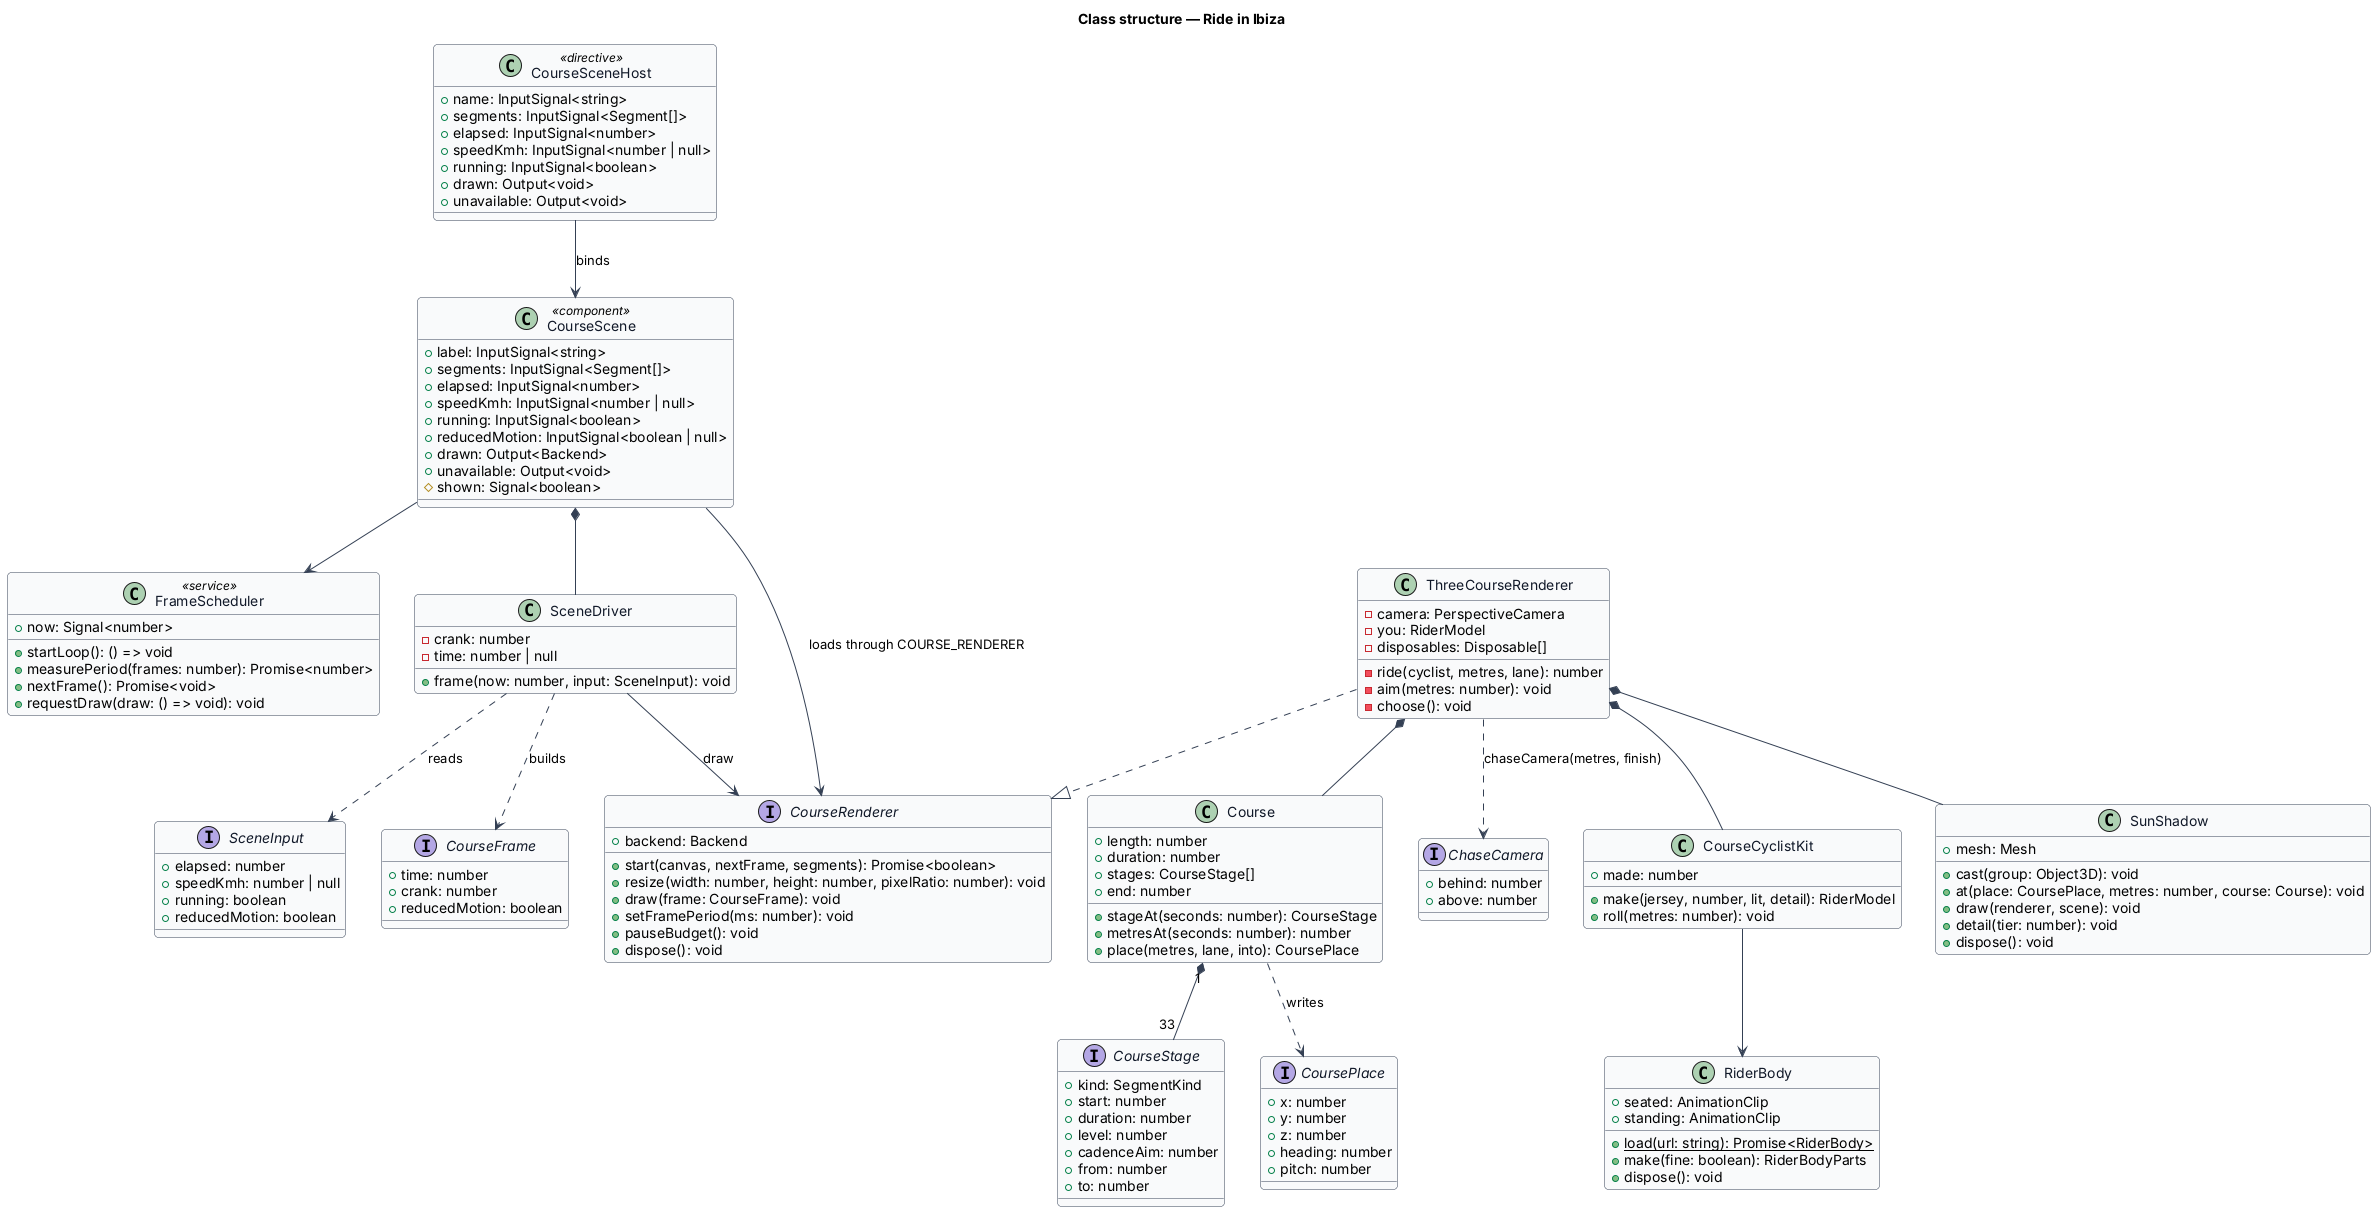

The diagram above was rendered by PlantUML. Its source (embedded in the PNG):
@startuml
' --- shared skin header ---
skinparam backgroundColor #FFFFFF
skinparam shadowing false
skinparam roundcorner 8
skinparam defaultFontName Arial
skinparam ArrowColor #344054
skinparam class {
  BorderColor #344054
  FontColor #101828
  BackgroundColor #F9FAFB
}
' --------------------------
title Class structure — Ride in Ibiza

class CourseSceneHost <<directive>> {
  +name: InputSignal<string>
  +segments: InputSignal<Segment[]>
  +elapsed: InputSignal<number>
  +speedKmh: InputSignal<number | null>
  +running: InputSignal<boolean>
  +drawn: Output<void>
  +unavailable: Output<void>
}

class CourseScene <<component>> {
  +label: InputSignal<string>
  +segments: InputSignal<Segment[]>
  +elapsed: InputSignal<number>
  +speedKmh: InputSignal<number | null>
  +running: InputSignal<boolean>
  +reducedMotion: InputSignal<boolean | null>
  +drawn: Output<Backend>
  +unavailable: Output<void>
  #shown: Signal<boolean>
}

class FrameScheduler <<service>> {
  +now: Signal<number>
  +startLoop(): () => void
  +measurePeriod(frames: number): Promise<number>
  +nextFrame(): Promise<void>
  +requestDraw(draw: () => void): void
}

class SceneDriver {
  -crank: number
  -time: number | null
  +frame(now: number, input: SceneInput): void
}

interface SceneInput {
  +elapsed: number
  +speedKmh: number | null
  +running: boolean
  +reducedMotion: boolean
}

interface CourseFrame {
  +time: number
  +crank: number
  +reducedMotion: boolean
}

interface CourseRenderer {
  +backend: Backend
  +start(canvas, nextFrame, segments): Promise<boolean>
  +resize(width: number, height: number, pixelRatio: number): void
  +draw(frame: CourseFrame): void
  +setFramePeriod(ms: number): void
  +pauseBudget(): void
  +dispose(): void
}

class ThreeCourseRenderer {
  -camera: PerspectiveCamera
  -you: RiderModel
  -disposables: Disposable[]
  -ride(cyclist, metres, lane): number
  -aim(metres: number): void
  -choose(): void
}

class Course {
  +length: number
  +duration: number
  +stages: CourseStage[]
  +end: number
  +stageAt(seconds: number): CourseStage
  +metresAt(seconds: number): number
  +place(metres, lane, into): CoursePlace
}

interface CourseStage {
  +kind: SegmentKind
  +start: number
  +duration: number
  +level: number
  +cadenceAim: number
  +from: number
  +to: number
}

interface CoursePlace {
  +x: number
  +y: number
  +z: number
  +heading: number
  +pitch: number
}

interface ChaseCamera {
  +behind: number
  +above: number
}

class RiderBody {
  +seated: AnimationClip
  +standing: AnimationClip
  +{static} load(url: string): Promise<RiderBody>
  +make(fine: boolean): RiderBodyParts
  +dispose(): void
}

class CourseCyclistKit {
  +made: number
  +make(jersey, number, lit, detail): RiderModel
  +roll(metres: number): void
}

class SunShadow {
  +mesh: Mesh
  +cast(group: Object3D): void
  +at(place: CoursePlace, metres: number, course: Course): void
  +draw(renderer, scene): void
  +detail(tier: number): void
  +dispose(): void
}

CourseSceneHost --> CourseScene : binds
CourseScene --> FrameScheduler
CourseScene *-- SceneDriver
CourseScene --> CourseRenderer : loads through COURSE_RENDERER
SceneDriver ..> SceneInput : reads
SceneDriver --> CourseRenderer : draw
SceneDriver ..> CourseFrame : builds
ThreeCourseRenderer ..|> CourseRenderer
ThreeCourseRenderer *-- Course
ThreeCourseRenderer *-- CourseCyclistKit
ThreeCourseRenderer *-- SunShadow
ThreeCourseRenderer ..> ChaseCamera : chaseCamera(metres, finish)
CourseCyclistKit --> RiderBody
Course "1" *-- "33" CourseStage
Course ..> CoursePlace : writes
@enduml